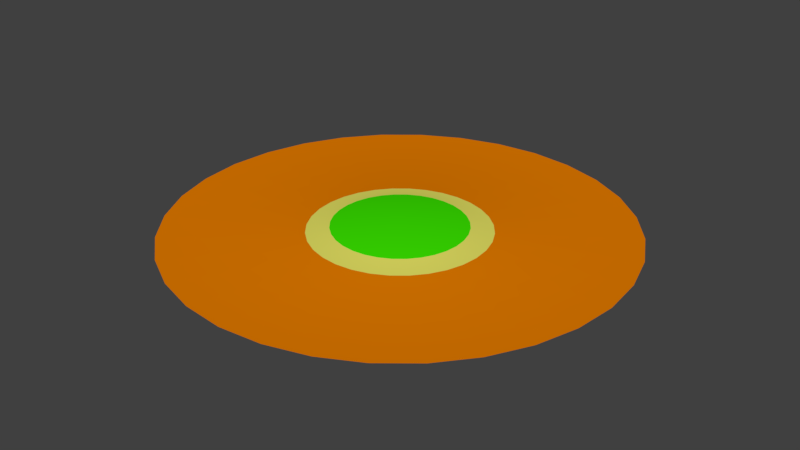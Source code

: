 # Source: Island.blend  (saved by Blender 2.78.0; exported with 4.5.12 LTS)
import bpy
from mathutils import Matrix  # noqa: F401  (used for matrix-valued properties, if any)

bpy.ops.wm.read_factory_settings(use_empty=True)
scene = bpy.context.scene
scene.name = 'Scene'

# ---- collections
col_collection_1 = bpy.data.collections.new('Collection 1'); scene.collection.children.link(col_collection_1)

# ---- materials (node trees are filled in below, after node groups)
mat_sand = bpy.data.materials.new('Sand')
mat_sand.alpha_threshold = 0.0
mat_sand.roughness = 0.5
mat_grass = bpy.data.materials.new('Grass')
mat_grass.alpha_threshold = 0.0
mat_grass.roughness = 0.5
mat_mud = bpy.data.materials.new('Mud')
mat_mud.alpha_threshold = 0.0
mat_mud.roughness = 0.5

# ---- material node trees
mat_sand.use_nodes = True; mat_sand.node_tree.nodes.clear()
_N = mat_sand.node_tree.nodes; _L = mat_sand.node_tree.links
n0 = _N.new('ShaderNodeOutputMaterial'); n0.name = 'Material Output'; n0.location = (300, 300)
n1 = _N.new('ShaderNodeBsdfDiffuse'); n1.name = 'Diffuse BSDF'; n1.location = (10, 300)
n1.inputs[0].default_value = (0.8, 0.776, 0.1304, 1.0)
_L.new(n1.outputs[0], n0.inputs[0])
n0.is_active_output = True
mat_grass.use_nodes = True; mat_grass.node_tree.nodes.clear()
_N = mat_grass.node_tree.nodes; _L = mat_grass.node_tree.links
n0 = _N.new('ShaderNodeOutputMaterial'); n0.name = 'Material Output'; n0.location = (300, 300)
n1 = _N.new('ShaderNodeBsdfDiffuse'); n1.name = 'Diffuse BSDF'; n1.location = (10, 300)
n1.inputs[0].default_value = (0.04542, 0.8, 0.0, 1.0)
_L.new(n1.outputs[0], n0.inputs[0])
n0.is_active_output = True
mat_mud.use_nodes = True; mat_mud.node_tree.nodes.clear()
_N = mat_mud.node_tree.nodes; _L = mat_mud.node_tree.links
n0 = _N.new('ShaderNodeOutputMaterial'); n0.name = 'Material Output'; n0.location = (300, 300)
n1 = _N.new('ShaderNodeBsdfDiffuse'); n1.name = 'Diffuse BSDF'; n1.location = (10, 300)
n1.inputs[0].default_value = (0.8, 0.2079, 0.0, 1.0)
_L.new(n1.outputs[0], n0.inputs[0])
n0.is_active_output = True

# ---- world
world_world = bpy.data.worlds.new('World'); scene.world = world_world
world_world.color = (0.05088, 0.05088, 0.05088)
world_world.use_sun_shadow = False
world_world.sun_shadow_jitter_overblur = 0.0
world_world.cycles.sampling_method = 'MANUAL'

# ---- meshes
me_circle = bpy.data.meshes.new('Circle')
me_circle.from_pydata([(3.594e-06, 41.41, 0.461), (-8.079, 40.62, 0.461), (-15.85, 38.26, 0.461), (-23.01, 34.43, 0.461), (-29.28, 29.28, 0.461), (-34.43, 23.01, 0.461), (-38.26, 15.85, 0.461), (-40.62, 8.079, 0.461), (-41.41, -1.032e-05, 0.461), (-40.62, -8.079, 0.461), (-38.26, -15.85, 0.461), (-34.43, -23.01, 0.461), (-29.28, -29.28, 0.461), (-23.01, -34.43, 0.461), (-15.85, -38.26, 0.461), (-8.079, -40.62, 0.461), (1.709e-05, -41.41, 0.461), (8.079, -40.62, 0.461), (15.85, -38.26, 0.461), (23.01, -34.43, 0.461), (29.28, -29.28, 0.461), (34.43, -23.01, 0.461), (38.26, -15.85, 0.461), (40.62, -8.079, 0.461), (41.41, 2.654e-05, 0.461), (40.62, 8.079, 0.461), (38.26, 15.85, 0.461), (34.43, 23.01, 0.461), (29.28, 29.28, 0.461), (23.01, 34.43, 0.461), (15.85, 38.26, 0.461), (8.079, 40.62, 0.461), (2.626e-06, -1.06e-05, 2.873), (8.221e-06, 55.59, -2.113), (-10.85, 54.53, -2.113), (-21.28, 51.36, -2.113), (-30.89, 46.23, -2.113), (-39.31, 39.31, -2.113), (-46.23, 30.89, -2.113), (-51.36, 21.28, -2.113), (-54.53, 10.85, -2.113), (-55.59, -1.36e-05, -2.113), (-54.53, -10.85, -2.113), (-51.36, -21.28, -2.113), (-46.23, -30.89, -2.113), (-39.31, -39.31, -2.113), (-30.89, -46.23, -2.113), (-21.28, -51.36, -2.113), (-10.85, -54.53, -2.113), (2.634e-05, -55.59, -2.113), (10.85, -54.53, -2.113), (21.28, -51.36, -2.113), (30.89, -46.23, -2.113), (39.31, -39.31, -2.113), (46.23, -30.89, -2.113), (51.36, -21.28, -2.113), (54.53, -10.85, -2.113), (55.59, 3.589e-05, -2.113), (54.53, 10.85, -2.113), (51.36, 21.28, -2.113), (46.22, 30.89, -2.113), (39.31, 39.31, -2.113), (30.89, 46.23, -2.113), (21.27, 51.36, -2.113), (10.85, 54.53, -2.113), (1.512e-05, 141.7, -0.9477), (-27.64, 138.9, -0.9477), (-54.21, 130.9, -0.9477), (-78.71, 117.8, -0.9477), (-100.2, 100.2, -0.9477), (-117.8, 78.7, -0.9477), (-130.9, 54.21, -0.9477), (-138.9, 27.64, -0.9477), (-141.7, -3.071e-05, -0.9477), (-138.9, -27.64, -0.9477), (-130.9, -54.21, -0.9477), (-117.8, -78.71, -0.9477), (-100.2, -100.2, -0.9477), (-78.7, -117.8, -0.9477), (-54.21, -130.9, -0.9477), (-27.64, -138.9, -0.9477), (6.128e-05, -141.7, -0.9477), (27.64, -138.9, -0.9477), (54.21, -130.9, -0.9477), (78.71, -117.8, -0.9477), (100.2, -100.2, -0.9477), (117.8, -78.7, -0.9477), (130.9, -54.21, -0.9477), (138.9, -27.64, -0.9477), (141.7, 9.539e-05, -0.9477), (138.9, 27.64, -0.9477), (130.9, 54.21, -0.9477), (117.8, 78.71, -0.9477), (100.2, 100.2, -0.9477), (78.7, 117.8, -0.9477), (54.21, 130.9, -0.9477), (27.64, 138.9, -0.9477)], [], [(1, 2, 32), (2, 3, 32), (3, 4, 32), (4, 5, 32), (5, 6, 32), (6, 7, 32), (7, 8, 32), (8, 9, 32), (9, 10, 32), (10, 11, 32), (11, 12, 32), (12, 13, 32), (13, 14, 32), (14, 15, 32), (15, 16, 32), (16, 17, 32), (17, 18, 32), (18, 19, 32), (19, 20, 32), (20, 21, 32), (21, 22, 32), (22, 23, 32), (23, 24, 32), (24, 25, 32), (25, 26, 32), (26, 27, 32), (27, 28, 32), (28, 29, 32), (29, 30, 32), (30, 31, 32), (31, 0, 32), (0, 1, 32), (11, 10, 43, 44), (25, 24, 57, 58), (12, 11, 44, 45), (26, 25, 58, 59), (13, 12, 45, 46), (27, 26, 59, 60), (14, 13, 46, 47), (1, 0, 33, 34), (28, 27, 60, 61), (15, 14, 47, 48), (2, 1, 34, 35), (29, 28, 61, 62), (16, 15, 48, 49), (3, 2, 35, 36), (30, 29, 62, 63), (17, 16, 49, 50), (4, 3, 36, 37), (31, 30, 63, 64), (18, 17, 50, 51), (5, 4, 37, 38), (0, 31, 64, 33), (19, 18, 51, 52), (6, 5, 38, 39), (20, 19, 52, 53), (7, 6, 39, 40), (21, 20, 53, 54), (8, 7, 40, 41), (22, 21, 54, 55), (9, 8, 41, 42), (23, 22, 55, 56), (10, 9, 42, 43), (24, 23, 56, 57), (47, 46, 78, 79), (34, 33, 65, 66), (61, 60, 92, 93), (48, 47, 79, 80), (35, 34, 66, 67), (62, 61, 93, 94), (49, 48, 80, 81), (36, 35, 67, 68), (63, 62, 94, 95), (50, 49, 81, 82), (37, 36, 68, 69), (64, 63, 95, 96), (51, 50, 82, 83), (38, 37, 69, 70), (33, 64, 96, 65), (52, 51, 83, 84), (39, 38, 70, 71), (53, 52, 84, 85), (40, 39, 71, 72), (54, 53, 85, 86), (41, 40, 72, 73), (55, 54, 86, 87), (42, 41, 73, 74), (56, 55, 87, 88), (43, 42, 74, 75), (57, 56, 88, 89), (44, 43, 75, 76), (58, 57, 89, 90), (45, 44, 76, 77), (59, 58, 90, 91), (46, 45, 77, 78), (60, 59, 91, 92)])
me_circle.polygons.foreach_set('use_smooth', [True] * 96)
me_circle.polygons.foreach_set('material_index', [1, 1, 1, 1, 1, 1, 1, 1, 1, 1, 1, 1, 1, 1, 1, 1, 1, 1, 1, 1, 1, 1, 1, 1, 1, 1, 1, 1, 1, 1, 1, 1, 0, 0, 0, 0, 0, 0, 0, 0, 0, 0, 0, 0, 0, 0, 0, 0, 0, 0, 0, 0, 0, 0, 0, 0, 0, 0, 0, 0, 0, 0, 0, 0, 2, 2, 2, 2, 2, 2, 2, 2, 2, 2, 2, 2, 2, 2, 2, 2, 2, 2, 2, 2, 2, 2, 2, 2, 2, 2, 2, 2, 2, 2, 2, 2])
_uv = me_circle.uv_layers.new(name='UVMap')
_uv.uv.foreach_set('vector', [0.4074, 0.6129, 0.3871, 0.5927, 0.5, 0.5, 0.3871, 0.5927, 0.3712, 0.5689, 0.5, 0.5, 0.3712, 0.5689, 0.3602, 0.5425, 0.5, 0.5, 0.3602, 0.5425, 0.3546, 0.5144, 0.5, 0.5, 0.3546, 0.5144, 0.3546, 0.4857, 0.5, 0.5, 0.3546, 0.4857, 0.3602, 0.4577, 0.5, 0.5, 0.3602, 0.4577, 0.3712, 0.4312, 0.5, 0.5, 0.3712, 0.4312, 0.3871, 0.4074, 0.5, 0.5, 0.3871, 0.4074, 0.4073, 0.3871, 0.5, 0.5, 0.4073, 0.3871, 0.4311, 0.3712, 0.5, 0.5, 0.4311, 0.3712, 0.4576, 0.3602, 0.5, 0.5, 0.4576, 0.3602, 0.4856, 0.3546, 0.5, 0.5, 0.4856, 0.3546, 0.5143, 0.3546, 0.5, 0.5, 0.5143, 0.3546, 0.5423, 0.3602, 0.5, 0.5, 0.5423, 0.3602, 0.5688, 0.3712, 0.5, 0.5, 0.5688, 0.3712, 0.5926, 0.3871, 0.5, 0.5, 0.5926, 0.3871, 0.6129, 0.4073, 0.5, 0.5, 0.6129, 0.4073, 0.6288, 0.4311, 0.5, 0.5, 0.6288, 0.4311, 0.6398, 0.4575, 0.5, 0.5, 0.6398, 0.4575, 0.6454, 0.4856, 0.5, 0.5, 0.6454, 0.4856, 0.6454, 0.5143, 0.5, 0.5, 0.6454, 0.5143, 0.6398, 0.5423, 0.5, 0.5, 0.6398, 0.5423, 0.6288, 0.5688, 0.5, 0.5, 0.6288, 0.5688, 0.6129, 0.5926, 0.5, 0.5, 0.6129, 0.5926, 0.5927, 0.6129, 0.5, 0.5, 0.5927, 0.6129, 0.5689, 0.6288, 0.5, 0.5, 0.5689, 0.6288, 0.5425, 0.6398, 0.5, 0.5, 0.5425, 0.6398, 0.5144, 0.6454, 0.5, 0.5, 0.5144, 0.6454, 0.4857, 0.6454, 0.5, 0.5, 0.4857, 0.6454, 0.4577, 0.6398, 0.5, 0.5, 0.4577, 0.6398, 0.4312, 0.6288, 0.5, 0.5, 0.4312, 0.6288, 0.4074, 0.6129, 0.5, 0.5, 0.4311, 0.3712, 0.4073, 0.3871, 0.375, 0.3477, 0.4071, 0.3263, 0.6129, 0.5926, 0.6288, 0.5688, 0.6738, 0.5928, 0.6524, 0.6249, 0.4576, 0.3602, 0.4311, 0.3712, 0.4071, 0.3263, 0.4427, 0.3115, 0.5927, 0.6129, 0.6129, 0.5926, 0.6524, 0.6249, 0.625, 0.6523, 0.4856, 0.3546, 0.4576, 0.3602, 0.4427, 0.3115, 0.4806, 0.3039, 0.5689, 0.6288, 0.5927, 0.6129, 0.625, 0.6523, 0.5929, 0.6737, 0.5143, 0.3546, 0.4856, 0.3546, 0.4806, 0.3039, 0.5192, 0.3039, 0.4074, 0.6129, 0.4312, 0.6288, 0.4072, 0.6738, 0.3751, 0.6523, 0.5425, 0.6398, 0.5689, 0.6288, 0.5929, 0.6737, 0.5573, 0.6885, 0.5423, 0.3602, 0.5143, 0.3546, 0.5192, 0.3039, 0.5571, 0.3114, 0.3871, 0.5927, 0.4074, 0.6129, 0.3751, 0.6523, 0.3477, 0.625, 0.5144, 0.6454, 0.5425, 0.6398, 0.5573, 0.6885, 0.5194, 0.6961, 0.5688, 0.3712, 0.5423, 0.3602, 0.5571, 0.3114, 0.5928, 0.3262, 0.3712, 0.5689, 0.3871, 0.5927, 0.3477, 0.625, 0.3263, 0.5929, 0.4857, 0.6454, 0.5144, 0.6454, 0.5194, 0.6961, 0.4808, 0.6961, 0.5926, 0.3871, 0.5688, 0.3712, 0.5928, 0.3262, 0.6249, 0.3476, 0.3602, 0.5425, 0.3712, 0.5689, 0.3263, 0.5929, 0.3115, 0.5573, 0.4577, 0.6398, 0.4857, 0.6454, 0.4808, 0.6961, 0.4429, 0.6886, 0.6129, 0.4073, 0.5926, 0.3871, 0.6249, 0.3476, 0.6523, 0.3749, 0.3546, 0.5144, 0.3602, 0.5425, 0.3115, 0.5573, 0.3039, 0.5194, 0.4312, 0.6288, 0.4577, 0.6398, 0.4429, 0.6886, 0.4072, 0.6738, 0.6288, 0.4311, 0.6129, 0.4073, 0.6523, 0.3749, 0.6737, 0.4071, 0.3546, 0.4857, 0.3546, 0.5144, 0.3039, 0.5194, 0.3039, 0.4808, 0.6398, 0.4575, 0.6288, 0.4311, 0.6737, 0.4071, 0.6885, 0.4427, 0.3602, 0.4577, 0.3546, 0.4857, 0.3039, 0.4808, 0.3114, 0.4429, 0.6454, 0.4856, 0.6398, 0.4575, 0.6885, 0.4427, 0.6961, 0.4806, 0.3712, 0.4312, 0.3602, 0.4577, 0.3114, 0.4429, 0.3262, 0.4072, 0.6454, 0.5143, 0.6454, 0.4856, 0.6961, 0.4806, 0.6961, 0.5192, 0.3871, 0.4074, 0.3712, 0.4312, 0.3262, 0.4072, 0.3476, 0.3751, 0.6398, 0.5423, 0.6454, 0.5143, 0.6961, 0.5192, 0.6886, 0.5571, 0.4073, 0.3871, 0.3871, 0.4074, 0.3476, 0.3751, 0.375, 0.3477, 0.6288, 0.5688, 0.6398, 0.5423, 0.6886, 0.5571, 0.6738, 0.5928, 0.5192, 0.3039, 0.4806, 0.3039, 0.4508, 0.0001, 0.5492, 9.998e-05, 0.3751, 0.6523, 0.4072, 0.6738, 0.2632, 0.943, 0.1813, 0.8883, 0.5573, 0.6885, 0.5929, 0.6737, 0.7368, 0.943, 0.6458, 0.9807, 0.5571, 0.3114, 0.5192, 0.3039, 0.5492, 9.998e-05, 0.6458, 0.01931, 0.3477, 0.625, 0.3751, 0.6523, 0.1813, 0.8883, 0.1117, 0.8187, 0.5194, 0.6961, 0.5573, 0.6885, 0.6458, 0.9807, 0.5492, 0.9999, 0.5928, 0.3262, 0.5571, 0.3114, 0.6458, 0.01931, 0.7368, 0.05699, 0.3263, 0.5929, 0.3477, 0.625, 0.1117, 0.8187, 0.05699, 0.7368, 0.4808, 0.6961, 0.5194, 0.6961, 0.5492, 0.9999, 0.4508, 0.9999, 0.6249, 0.3476, 0.5928, 0.3262, 0.7368, 0.05699, 0.8187, 0.1117, 0.3115, 0.5573, 0.3263, 0.5929, 0.05699, 0.7368, 0.01931, 0.6458, 0.4429, 0.6886, 0.4808, 0.6961, 0.4508, 0.9999, 0.3542, 0.9807, 0.6523, 0.3749, 0.6249, 0.3476, 0.8187, 0.1117, 0.8883, 0.1813, 0.3039, 0.5194, 0.3115, 0.5573, 0.01931, 0.6458, 9.998e-05, 0.5492, 0.4072, 0.6738, 0.4429, 0.6886, 0.3542, 0.9807, 0.2632, 0.943, 0.6737, 0.4071, 0.6523, 0.3749, 0.8883, 0.1813, 0.943, 0.2632, 0.3039, 0.4808, 0.3039, 0.5194, 9.998e-05, 0.5492, 0.0001007, 0.4508, 0.6885, 0.4427, 0.6737, 0.4071, 0.943, 0.2632, 0.9807, 0.3542, 0.3114, 0.4429, 0.3039, 0.4808, 0.0001007, 0.4508, 0.01931, 0.3542, 0.6961, 0.4806, 0.6885, 0.4427, 0.9807, 0.3542, 0.9999, 0.4508, 0.3262, 0.4072, 0.3114, 0.4429, 0.01931, 0.3542, 0.057, 0.2632, 0.6961, 0.5192, 0.6961, 0.4806, 0.9999, 0.4508, 0.9999, 0.5492, 0.3476, 0.3751, 0.3262, 0.4072, 0.057, 0.2632, 0.1117, 0.1813, 0.6886, 0.5571, 0.6961, 0.5192, 0.9999, 0.5492, 0.9807, 0.6458, 0.375, 0.3477, 0.3476, 0.3751, 0.1117, 0.1813, 0.1813, 0.1117, 0.6738, 0.5928, 0.6886, 0.5571, 0.9807, 0.6458, 0.943, 0.7368, 0.4071, 0.3263, 0.375, 0.3477, 0.1813, 0.1117, 0.2632, 0.05699, 0.6524, 0.6249, 0.6738, 0.5928, 0.943, 0.7368, 0.8883, 0.8187, 0.4427, 0.3115, 0.4071, 0.3263, 0.2632, 0.05699, 0.3542, 0.01931, 0.625, 0.6523, 0.6524, 0.6249, 0.8883, 0.8187, 0.8187, 0.8883, 0.4806, 0.3039, 0.4427, 0.3115, 0.3542, 0.01931, 0.4508, 0.0001, 0.5929, 0.6737, 0.625, 0.6523, 0.8187, 0.8883, 0.7368, 0.943])
me_circle.materials.append(mat_sand)
me_circle.materials.append(mat_grass)
me_circle.materials.append(mat_mud)
me_circle.use_remesh_preserve_volume = False
me_circle.use_remesh_preserve_attributes = False
me_circle.use_mirror_vertex_groups = False
me_circle.update()

# ---- objects
ob_circle = bpy.data.objects.new('Circle', me_circle)

# ---- transforms, parenting, visibility, modifiers, constraints
ob_circle.location = (0.0, 0.0, 0.0)
ob_circle.lineart.crease_threshold = 0.0
_m = ob_circle.modifiers.new('Subsurf', 'SUBSURF')
_m.show_render = False
_m.uv_smooth = 'PRESERVE_CORNERS'
_m.quality = 2
_m.levels = 2
_m.show_only_control_edges = False

# ---- collection membership
col_collection_1.objects.link(ob_circle)

# ---- scene / render settings (as saved in the file)
scene.frame_start = 1; scene.frame_end = 250; scene.frame_set(0)
scene.render.engine = 'CYCLES'
scene.render.resolution_percentage = 50
scene.render.dither_intensity = 0.0
scene.cycles.use_denoising = False
scene.cycles.samples = 128
scene.cycles.sampling_pattern = 'TABULATED_SOBOL'
scene.cycles.light_sampling_threshold = 0.0
scene.cycles.use_adaptive_sampling = False
scene.cycles.use_light_tree = False
scene.cycles.blur_glossy = 0.0
scene.cycles.sample_clamp_indirect = 0.0
scene.view_settings.view_transform = 'Standard'
bpy.context.view_layer.update()

# ---- added for rendering (the .blend has no active camera and no usable light): camera, sun
cam_auto = bpy.data.cameras.new('AutoCamera')
cam_auto.lens = 50.0
cam_auto.sensor_width = 36.0
cam_auto.clip_end = 6506.76
ob_auto_camera = bpy.data.objects.new('AutoCamera', cam_auto)
scene.collection.objects.link(ob_auto_camera)
ob_auto_camera.location = (370.757, -444.908, 296.985)
ob_auto_camera.rotation_euler = (1.09748, -7.21219e-08, 0.694738)
scene.camera = ob_auto_camera
light_auto_sun = bpy.data.lights.new('AutoSun', 'SUN')
light_auto_sun.energy = 3.0
light_auto_sun.angle = 0.0523599
ob_auto_sun = bpy.data.objects.new('AutoSun', light_auto_sun)
scene.collection.objects.link(ob_auto_sun)
ob_auto_sun.rotation_euler = (0.872665, 0.174533, 0.523599)
bpy.context.view_layer.update()
